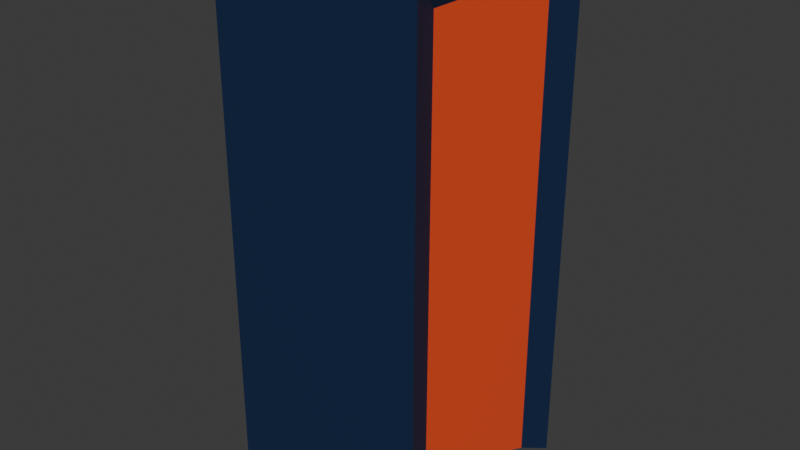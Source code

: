 # Source: logo-top-N.blend  (saved by Blender 4.5.87; exported with 4.5.12 LTS)
import bpy
from mathutils import Matrix  # noqa: F401  (used for matrix-valued properties, if any)

bpy.ops.wm.read_factory_settings(use_empty=True)
scene = bpy.context.scene
scene.name = 'Scene'

# ---- collections
col_collection = bpy.data.collections.new('Collection'); scene.collection.children.link(col_collection)

# ---- materials (node trees are filled in below, after node groups)
mat_logo_blue = bpy.data.materials.new('logo.blue')
mat_logo_orange = bpy.data.materials.new('logo.orange')

# ---- material node trees
mat_logo_blue.use_nodes = True; mat_logo_blue.node_tree.nodes.clear()
_N = mat_logo_blue.node_tree.nodes; _L = mat_logo_blue.node_tree.links
n0 = _N.new('ShaderNodeBsdfPrincipled'); n0.name = 'Principled BSDF'; n0.location = (-200, 100)
n0.inputs[0].default_value = (0.006512, 0.02217, 0.07036, 1.0)
n1 = _N.new('ShaderNodeOutputMaterial'); n1.name = 'Material Output'; n1.location = (200, 100)
_L.new(n0.outputs[0], n1.inputs[0])
n1.is_active_output = True
mat_logo_orange.use_nodes = True; mat_logo_orange.node_tree.nodes.clear()
_N = mat_logo_orange.node_tree.nodes; _L = mat_logo_orange.node_tree.links
n0 = _N.new('ShaderNodeBsdfPrincipled'); n0.name = 'Principled BSDF'; n0.location = (-200, 100)
n0.inputs[0].default_value = (1.0, 0.09084, 0.02732, 1.0)
n1 = _N.new('ShaderNodeOutputMaterial'); n1.name = 'Material Output'; n1.location = (200, 100)
_L.new(n0.outputs[0], n1.inputs[0])
n1.is_active_output = True

# ---- world
world_world = bpy.data.worlds.new('World'); scene.world = world_world
world_world.use_nodes = True; world_world.node_tree.nodes.clear()
_N = world_world.node_tree.nodes; _L = world_world.node_tree.links
n0 = _N.new('ShaderNodeOutputWorld'); n0.name = 'World Output'; n0.location = (200, 100)
n1 = _N.new('ShaderNodeBackground'); n1.name = 'Background'; n1.location = (-200, 100)
n1.inputs[0].default_value = (0.05088, 0.05088, 0.05088, 1.0)
_L.new(n1.outputs[0], n0.inputs[0])
n0.is_active_output = True
world_world.color = (0.05088, 0.05088, 0.05088)
world_world.sun_shadow_jitter_overblur = 0.0

# ---- meshes
me_cube_001 = bpy.data.meshes.new('Cube.001')
me_cube_001.from_pydata([(-0.9, 0.1963, 0.5861), (0.9, 0.1963, 0.5861), (0.9, -0.1931, 0.5861), (-0.9, -0.1931, 0.5861), (1.0, 0.2763, 0.6661), (1.0, -0.2727, 0.6661), (1.0, -0.2798, -0.5417), (-1.0, -0.2727, 0.6661), (-1.0, 0.2763, 0.6661), (-1.0, -0.2798, -0.5417), (-1.0, 0.2763, -0.5338), (-0.9, -0.1996, -0.507), (0.9, 0.1963, -0.5011), (-0.9, 0.1963, -0.5011), (0.9, -0.1996, -0.507), (1.0, 0.2763, -0.5338), (0.9, -0.0001256, -0.4209), (-0.9, -0.0001256, -0.4209)], [], [(11, 17, 16, 14), (4, 8, 7, 5), (9, 6, 5, 7), (1, 12, 15, 4), (17, 13, 12, 16), (2, 1, 4, 5), (0, 3, 7, 8), (13, 10, 15, 12), (3, 11, 9, 7), (14, 16, 12, 1, 2), (9, 11, 14, 6), (10, 13, 0, 8), (13, 17, 11, 3, 0), (15, 10, 8, 4), (6, 14, 2, 5)])
me_cube_001.polygons.foreach_set('material_index', [1, 0, 0, 0, 1, 0, 0, 0, 0, 1, 0, 0, 1, 0, 0])
_uv = me_cube_001.uv_layers.new(name='UVMap')
_uv.uv.foreach_set('vector', [0.4784, 0.1905, 0.4891, 0.2154, 0.4891, 0.5346, 0.4784, 0.5595, 0.625, 0.5, 0.875, 0.5, 0.875, 0.5686, 0.625, 0.5686, 0.474, 0.1805, 0.474, 0.5695, 0.625, 0.5686, 0.625, 0.1814, 0.615, 0.51, 0.4791, 0.51, 0.475, 0.5, 0.625, 0.5, 0.4891, 0.2154, 0.4791, 0.24, 0.4791, 0.51, 0.4891, 0.5346, 0.615, 0.5587, 0.615, 0.51, 0.625, 0.5, 0.625, 0.5686, 0.615, 0.24, 0.615, 0.1913, 0.625, 0.1814, 0.625, 0.25, 0.4791, 0.24, 0.475, 0.25, 0.475, 0.5, 0.4791, 0.51, 0.615, 0.1913, 0.4784, 0.1905, 0.474, 0.1805, 0.625, 0.1814, 0.4784, 0.5595, 0.4891, 0.5346, 0.4791, 0.51, 0.615, 0.51, 0.615, 0.5587, 0.474, 0.1805, 0.4784, 0.1905, 0.4784, 0.5595, 0.474, 0.5695, 0.475, 0.25, 0.4791, 0.24, 0.615, 0.24, 0.625, 0.25, 0.4791, 0.24, 0.4891, 0.2154, 0.4784, 0.1905, 0.615, 0.1913, 0.615, 0.24, 0.475, 0.5, 0.475, 0.25, 0.625, 0.25, 0.625, 0.5, 0.474, 0.5695, 0.4784, 0.5595, 0.615, 0.5587, 0.625, 0.5686])
me_cube_001.materials.append(mat_logo_blue)
me_cube_001.materials.append(mat_logo_orange)
me_cube_001.update()

# ---- objects
ob_logo_top_n = bpy.data.objects.new('logo-top-N', me_cube_001)

# ---- transforms, parenting, visibility, modifiers, constraints
ob_logo_top_n.location = (0.0, 0.0, 0.0)
ob_logo_top_n.scale = (0.585, 2.2, 2.5)

# ---- collection membership
col_collection.objects.link(ob_logo_top_n)

# ---- scene / render settings (as saved in the file)
scene.frame_start = 1; scene.frame_end = 250; scene.frame_set(1)
scene.render.engine = 'BLENDER_EEVEE_NEXT'
bpy.context.view_layer.update()

# ---- added for rendering (the .blend has no active camera and no usable light): camera, sun
cam_auto = bpy.data.cameras.new('AutoCamera')
cam_auto.lens = 50.0
cam_auto.sensor_width = 36.0
cam_auto.clip_end = 1000.0
ob_auto_camera = bpy.data.objects.new('AutoCamera', cam_auto)
scene.collection.objects.link(ob_auto_camera)
ob_auto_camera.location = (3.2029, -3.84731, 2.71787)
ob_auto_camera.rotation_euler = (1.09748, -7.21219e-08, 0.694738)
scene.camera = ob_auto_camera
light_auto_sun = bpy.data.lights.new('AutoSun', 'SUN')
light_auto_sun.energy = 3.0
light_auto_sun.angle = 0.0523599
ob_auto_sun = bpy.data.objects.new('AutoSun', light_auto_sun)
scene.collection.objects.link(ob_auto_sun)
ob_auto_sun.rotation_euler = (0.872665, 0.174533, 0.523599)
bpy.context.view_layer.update()

